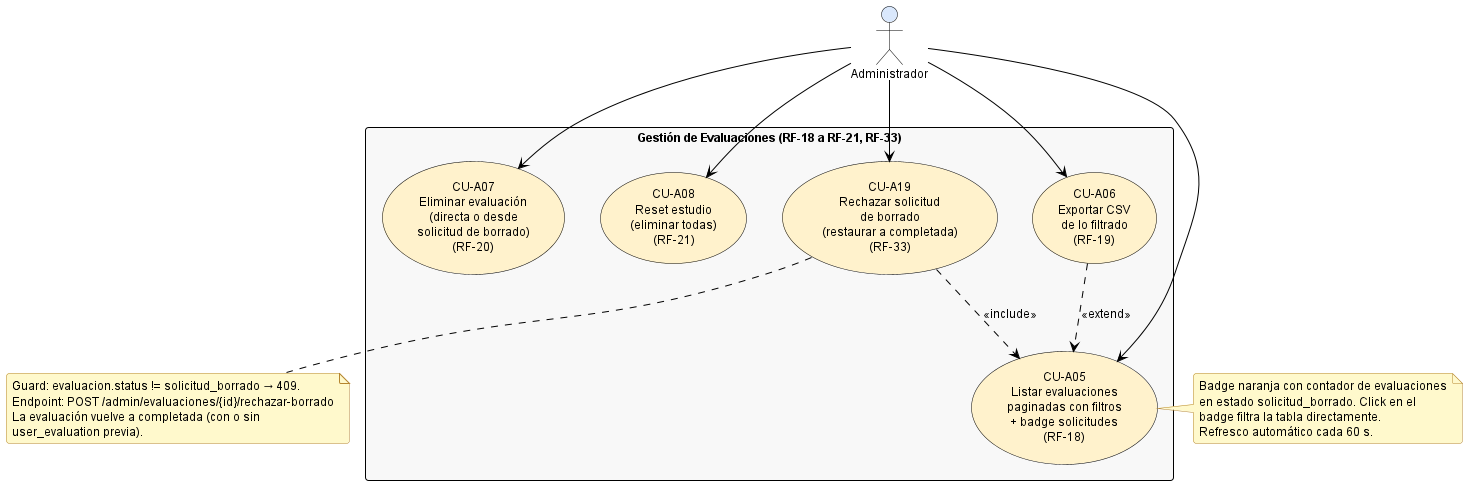

The diagram above was rendered by PlantUML. Its source (embedded in the PNG):
@startuml cu_admin_02_evaluaciones

' ============================================================
' Estilo claro estandar — fondo blanco, fuente y lineas negras,
' rellenos pastel suaves. NO MODO OSCURO.
' Inyectado por docs/diagramas/plantuml/_normalizar_estilo_claro.py
' ============================================================
skinparam backgroundColor #FFFFFF
skinparam defaultFontColor #000000
skinparam defaultFontName "Helvetica"
skinparam defaultFontSize 12
skinparam shadowing false
skinparam roundCorner 6
skinparam ArrowColor #000000
skinparam ArrowFontColor #000000

' Notas: amarillo palido, texto negro, borde naranja oscuro.
skinparam noteBackgroundColor #FFF9CC
skinparam noteBorderColor #B5852E
skinparam noteFontColor #000000

' Titulos
skinparam titleFontColor #1F4E79
skinparam titleFontSize 14
skinparam titleFontStyle bold

' Divisores y headers
skinparam dividerBackgroundColor #F2F2F2
skinparam dividerFontColor #000000

' ─── Secuencia ───────────────────────────
skinparam sequence {
  ActorBackgroundColor #DAE8FC
  ActorBorderColor #000000
  ActorFontColor #000000
  ParticipantBackgroundColor #FFF2CC
  ParticipantBorderColor #000000
  ParticipantFontColor #000000
  LifeLineBorderColor #000000
  LifeLineBackgroundColor #FFFFFF
  ArrowColor #000000
  ArrowFontColor #000000
  GroupBackgroundColor #F2F2F2
  GroupHeaderFontColor #000000
  GroupBorderColor #000000
  ReferenceBackgroundColor #FFF9CC
  ReferenceBorderColor #B5852E
  ReferenceFontColor #000000
  DividerBackgroundColor #F2F2F2
  DividerFontColor #000000
}
skinparam activationBackgroundColor #FFF2CC
skinparam activationBorderColor #000000
skinparam databaseBackgroundColor #E1D5E7
skinparam databaseBorderColor #000000
skinparam databaseFontColor #000000

' ─── Actividad ───────────────────────────
skinparam activity {
  BackgroundColor #FFF2CC
  BorderColor #000000
  ArrowColor #000000
  FontColor #000000
  StartColor #000000
  EndColor #000000
  DiamondBackgroundColor #DAE8FC
  DiamondBorderColor #000000
  DiamondFontColor #000000
}
skinparam activityArrowColor #000000

' ─── Estados ─────────────────────────────
skinparam state {
  BackgroundColor #DAE8FC
  BorderColor #000000
  FontColor #000000
  ArrowColor #000000
  StartColor #000000
  EndColor #000000
}

' ─── Casos de uso ────────────────────────
skinparam usecase {
  BackgroundColor #FFF2CC
  BorderColor #000000
  ArrowColor #000000
  FontColor #000000
}
skinparam actor {
  BackgroundColor #DAE8FC
  BorderColor #000000
  FontColor #000000
}

' ─── Clases ──────────────────────────────
skinparam class {
  BackgroundColor #FFF2CC
  BorderColor #000000
  ArrowColor #000000
  FontColor #000000
  AttributeFontColor #000000
  StereotypeFontColor #595959
}
skinparam classAttributeIconSize 0
skinparam classBackgroundColor #FFF2CC
skinparam classBorderColor #000000

' ─── Componentes / paquetes ──────────────
skinparam component {
  BackgroundColor #D5E8D4
  BorderColor #000000
  ArrowColor #000000
  FontColor #000000
}
skinparam package {
  BackgroundColor #F2F2F2
  BorderColor #000000
  FontColor #000000
}
skinparam node {
  BackgroundColor #FFF2CC
  BorderColor #000000
  FontColor #000000
}
skinparam cloud {
  BackgroundColor #E1D5E7
  BorderColor #000000
  FontColor #000000
}

' ─── ER ──────────────────────────────────
skinparam entity {
  BackgroundColor #FFF2CC
  BorderColor #000000
  FontColor #000000
}

' ─── Rectangulos genericos ──────────────
skinparam rectangle {
  BackgroundColor #F8F8F8
  BorderColor #000000
  FontColor #000000
}

' ─── Interfaces ──────────────────────────
skinparam interface {
  BackgroundColor #FFF2CC
  BorderColor #000000
  FontColor #000000
}

' ============================================================
' Casos de uso del administrador — Gestión de evaluaciones
' Subgrupo 2 de 4 (RF-18 a RF-21, RF-33)
' Ruta: docs/diagramas/plantuml/02b_cu_admin_evaluaciones.puml
' ============================================================

actor "Administrador" as A

rectangle "Gestión de Evaluaciones (RF-18 a RF-21, RF-33)" {
  usecase "CU-A05\nListar evaluaciones\npaginadas con filtros\n+ badge solicitudes\n(RF-18)" as CA05
  usecase "CU-A06\nExportar CSV\nde lo filtrado\n(RF-19)" as CA06
  usecase "CU-A07\nEliminar evaluación\n(directa o desde\nsolicitud de borrado)\n(RF-20)" as CA07
  usecase "CU-A08\nReset estudio\n(eliminar todas)\n(RF-21)" as CA08
  usecase "CU-A19\nRechazar solicitud\nde borrado\n(restaurar a completada)\n(RF-33)" as CA19
}

A --> CA05
A --> CA06
A --> CA07
A --> CA08
A --> CA19

CA06 ..> CA05 : <<extend>>
CA19 ..> CA05 : <<include>>

note right of CA05
  Badge naranja con contador de evaluaciones
  en estado solicitud_borrado. Click en el
  badge filtra la tabla directamente.
  Refresco automático cada 60 s.
end note

note bottom of CA19
  Guard: evaluacion.status != solicitud_borrado → 409.
  Endpoint: POST /admin/evaluaciones/{id}/rechazar-borrado
  La evaluación vuelve a completada (con o sin
  user_evaluation previa).
end note

@enduml